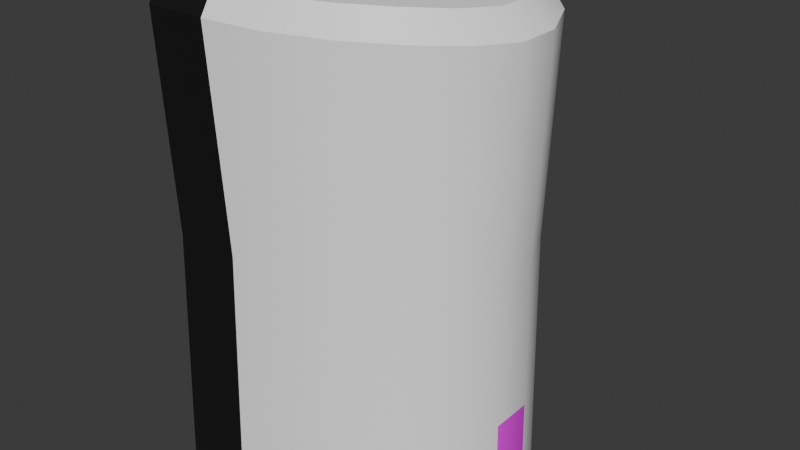 # Source: Dispensador_de_gel.blend  (saved by Blender 4.0.36; exported with 4.5.12 LTS)
import bpy
from mathutils import Matrix  # noqa: F401  (used for matrix-valued properties, if any)

bpy.ops.wm.read_factory_settings(use_empty=True)
scene = bpy.context.scene
scene.name = 'Scene'

# ---- collections
col_collection = bpy.data.collections.new('Collection'); scene.collection.children.link(col_collection)

# ---- images (referenced by path relative to the original .blend; pixels are not part of the script)
import os
ASSET_DIR = os.environ.get("B2B_ASSET_DIR", "")  # directory of the original .blend (textures are referenced by path, not embedded)
HERE = os.path.dirname(os.path.abspath(__file__))  # packed textures are extracted next to this script under _unpacked/

def load_image(name, relpath, width, height, colorspace="sRGB"):
    """Load a texture the original file referenced (path relative to the .blend, or extracted next to this script)."""
    p = next((c for c in (os.path.join(HERE, relpath), os.path.join(ASSET_DIR, relpath)) if relpath and os.path.exists(c)), "")
    if p:
        img = bpy.data.images.load(p, check_existing=True)
        img.name = name
    else:  # same state as the original file: an image datablock whose file is absent (Cycles renders it pink)
        img = bpy.data.images.new(name, width, height)
        img.source = "FILE"
        img.filepath = "//" + (relpath or name)
    img.colorspace_settings.name = colorspace
    return img
img_2_png = load_image('2.png', 'Textura/2.png', 1024, 1024, 'sRGB')

# ---- materials (node trees are filled in below, after node groups)
mat_logo = bpy.data.materials.new('Logo')
mat_logo.use_transparent_shadow = False
mat_carcasa = bpy.data.materials.new('Carcasa')
mat_carcasa.use_transparent_shadow = False
mat_material_001 = bpy.data.materials.new('Material.001')
mat_material_001.use_transparent_shadow = False

# ---- node groups
ng_auto_smooth = bpy.data.node_groups.new('Auto Smooth', 'GeometryNodeTree')
_s = ng_auto_smooth.interface.new_socket(name='Geometry', in_out='OUTPUT', socket_type='NodeSocketGeometry')
_s = ng_auto_smooth.interface.new_socket(name='Geometry', in_out='INPUT', socket_type='NodeSocketGeometry')
_s = ng_auto_smooth.interface.new_socket(name='Angle', in_out='INPUT', socket_type='NodeSocketFloat')
_s.subtype = 'ANGLE'
_s.min_value = 0.0
_s.max_value = 3.142
ng_auto_smooth.is_modifier = True
_N = ng_auto_smooth.nodes; _L = ng_auto_smooth.links
n0 = _N.new('NodeGroupOutput'); n0.name = 'Group Output'; n0.location = (480, -100)
n1 = _N.new('NodeGroupInput'); n1.name = 'Group Input'; n1.location = (-420, -300)
n2 = _N.new('NodeGroupInput'); n2.name = 'Group Input.001'; n2.location = (-60, -100)
n3 = _N.new('GeometryNodeSetShadeSmooth'); n3.name = 'Set Shade Smooth'; n3.location = (120, -100)
n3.domain = 'EDGE'
n4 = _N.new('GeometryNodeSetShadeSmooth'); n4.name = 'Set Shade Smooth.001'; n4.location = (300, -100)
n5 = _N.new('GeometryNodeInputMeshEdgeAngle'); n5.name = 'Edge Angle'; n5.location = (-420, -220)
n6 = _N.new('GeometryNodeInputEdgeSmooth'); n6.name = 'Is Edge Smooth'; n6.location = (-60, -160)
n7 = _N.new('GeometryNodeInputShadeSmooth'); n7.name = 'Is Face Smooth'; n7.location = (-240, -340)
n8 = _N.new('FunctionNodeBooleanMath'); n8.name = 'Boolean Math'; n8.location = (-60, -220)
n9 = _N.new('FunctionNodeCompare'); n9.name = 'Compare'; n9.location = (-240, -180)
n9.operation = 'LESS_EQUAL'
_L.new(n5.outputs[0], n9.inputs[0])
_L.new(n4.outputs[0], n0.inputs[0])
_L.new(n1.outputs[1], n9.inputs[1])
_L.new(n9.outputs[0], n8.inputs[0])
_L.new(n7.outputs[0], n8.inputs[1])
_L.new(n2.outputs[0], n3.inputs[0])
_L.new(n6.outputs[0], n3.inputs[1])
_L.new(n3.outputs[0], n4.inputs[0])
_L.new(n8.outputs[0], n3.inputs[2])
n0.is_active_output = True

# ---- material node trees
mat_logo.use_nodes = True; mat_logo.node_tree.nodes.clear()
_N = mat_logo.node_tree.nodes; _L = mat_logo.node_tree.links
n0 = _N.new('ShaderNodeBsdfPrincipled'); n0.name = 'Principled BSDF'; n0.location = (114, 238)
n0.inputs[3].default_value = 1.45
n1 = _N.new('ShaderNodeOutputMaterial'); n1.name = 'Material Output'; n1.location = (404, 238)
n2 = _N.new('ShaderNodeTexImage'); n2.name = 'Image Texture'; n2.location = (-212, 220)
n2.image = img_2_png
_L.new(n0.outputs[0], n1.inputs[0])
_L.new(n2.outputs[0], n0.inputs[0])
_L.new(n2.outputs[1], n0.inputs[4])
n1.is_active_output = True
mat_carcasa.use_nodes = True; mat_carcasa.node_tree.nodes.clear()
_N = mat_carcasa.node_tree.nodes; _L = mat_carcasa.node_tree.links
n0 = _N.new('ShaderNodeBsdfPrincipled'); n0.name = 'Principled BSDF'; n0.location = (10, 300)
n0.inputs[0].default_value = (1.0, 1.0, 1.0, 1.0)
n0.inputs[3].default_value = 1.45
n1 = _N.new('ShaderNodeOutputMaterial'); n1.name = 'Material Output'; n1.location = (300, 300)
_L.new(n0.outputs[0], n1.inputs[0])
n1.is_active_output = True
mat_material_001.use_nodes = True; mat_material_001.node_tree.nodes.clear()
_N = mat_material_001.node_tree.nodes; _L = mat_material_001.node_tree.links
n0 = _N.new('ShaderNodeBsdfPrincipled'); n0.name = 'Principled BSDF'; n0.location = (10, 300)
n0.inputs[0].default_value = (0.0, 0.0, 0.0, 1.0)
n0.inputs[2].default_value = 0.9197
n0.inputs[3].default_value = 1.45
n1 = _N.new('ShaderNodeOutputMaterial'); n1.name = 'Material Output'; n1.location = (300, 300)
_L.new(n0.outputs[0], n1.inputs[0])
n1.is_active_output = True

# ---- world
world_world = bpy.data.worlds.new('World'); scene.world = world_world
world_world.use_nodes = True; world_world.node_tree.nodes.clear()
_N = world_world.node_tree.nodes; _L = world_world.node_tree.links
n0 = _N.new('ShaderNodeOutputWorld'); n0.name = 'World Output'; n0.location = (300, 300)
n1 = _N.new('ShaderNodeBackground'); n1.name = 'Background'; n1.location = (10, 300)
n1.inputs[0].default_value = (0.05088, 0.05088, 0.05088, 1.0)
_L.new(n1.outputs[0], n0.inputs[0])
n0.is_active_output = True
world_world.color = (0.05088, 0.05088, 0.05088)
world_world.use_sun_shadow = False
world_world.sun_shadow_jitter_overblur = 0.0

# ---- meshes
me_cylinder = bpy.data.meshes.new('Cylinder')
me_cylinder.from_pydata([(0.0, 0.6321, -1.0), (0.2435, 0.6065, -1.0), (0.4673, 0.5318, -1.0), (0.6532, 0.4139, -1.0), (0.7862, 0.2626, -1.0), (0.8555, 0.08996, -1.0), (0.8555, -0.08996, -1.0), (0.7862, -0.2626, -1.0), (0.6532, -0.4139, -1.0), (0.4673, -0.5318, -1.0), (0.2435, -0.6065, -1.0), (0.0, -0.6321, -1.0), (-0.02361, 0.5695, 1.0), (-0.02361, 0.6321, 0.902), (0.2067, 0.5465, 1.0), (0.232, 0.6065, 0.902), (0.4183, 0.4791, 1.0), (0.4668, 0.5318, 0.902), (0.5941, 0.373, 0.9953), (0.662, 0.4139, 0.8973), (0.7199, 0.2366, 0.9834), (0.8016, 0.2626, 0.8854), (0.7854, 0.08105, 0.9691), (0.8743, 0.08996, 0.8712), (0.7854, -0.08105, 0.9691), (0.8743, -0.08996, 0.8712), (0.7199, -0.2366, 0.9834), (0.8016, -0.2626, 0.8854), (0.5941, -0.373, 0.9953), (0.662, -0.4139, 0.8973), (0.4183, -0.4791, 1.0), (0.4668, -0.5318, 0.902), (0.2067, -0.5465, 1.0), (0.232, -0.6065, 0.902), (-0.02361, -0.6321, 0.902), (-0.02361, -0.5695, 1.0), (0.01447, 0.6086, 0.01702), (0.2489, 0.5839, 0.01702), (0.4643, 0.5119, 0.01702), (0.6433, 0.3985, 0.01458), (0.7714, 0.2528, 0.008469), (0.8381, 0.08661, 0.001137), (0.8381, -0.08661, 0.001137), (0.7714, -0.2528, 0.008469), (0.6433, -0.3985, 0.01458), (0.4643, -0.5119, 0.01702), (0.2489, -0.5839, 0.01702), (0.01447, -0.6086, 0.01702), (0.2455, 0.5983, -0.6312), (0.4662, 0.5246, -0.6312), (0.6496, 0.4083, -0.632), (0.7808, 0.259, -0.6343), (0.8492, 0.08874, -0.6369), (0.8492, -0.08874, -0.6369), (0.7808, -0.259, -0.6343), (0.6496, -0.4083, -0.632), (0.4662, -0.5246, -0.6312), (0.2455, -0.5983, -0.6312), (0.005249, -0.6236, -0.6312), (0.005249, 0.6236, -0.6312), (0.2438, 0.6051, -0.9387), (0.4671, 0.5306, -0.9387), (0.6526, 0.413, -0.9389), (0.7853, 0.262, -0.9392), (0.8545, 0.08976, -0.9397), (0.8545, -0.08976, -0.9397), (0.7853, -0.262, -0.9392), (0.6526, -0.413, -0.9389), (0.4671, -0.5306, -0.9387), (0.2438, -0.6051, -0.9387), (0.000872, -0.6307, -0.9387), (0.000872, 0.6307, -0.9387)], [], [(37, 15, 17, 38), (38, 17, 19, 39), (39, 19, 21, 40), (40, 21, 23, 41), (41, 23, 25, 42), (42, 25, 27, 43), (43, 27, 29, 44), (44, 29, 31, 45), (45, 31, 33, 46), (46, 33, 34, 47), (36, 13, 15, 37), (15, 13, 12, 14), (17, 15, 14, 16), (19, 17, 16, 18), (21, 19, 18, 20), (23, 21, 20, 22), (25, 23, 22, 24), (27, 25, 24, 26), (29, 27, 26, 28), (31, 29, 28, 30), (33, 31, 30, 32), (34, 33, 32, 35), (14, 12, 35, 32, 30, 28, 26, 24, 22, 20, 18, 16), (0, 1, 2, 3, 4, 5, 6, 7, 8, 9, 10, 11), (59, 36, 37, 48), (57, 46, 47, 58), (56, 45, 46, 57), (55, 44, 45, 56), (54, 43, 44, 55), (53, 42, 43, 54), (52, 41, 42, 53), (51, 40, 41, 52), (50, 39, 40, 51), (49, 38, 39, 50), (48, 37, 38, 49), (60, 48, 49, 61), (61, 49, 50, 62), (62, 50, 51, 63), (63, 51, 52, 64), (64, 52, 53, 65), (65, 53, 54, 66), (66, 54, 55, 67), (67, 55, 56, 68), (68, 56, 57, 69), (69, 57, 58, 70), (71, 59, 48, 60), (0, 71, 60, 1), (10, 69, 70, 11), (9, 68, 69, 10), (8, 67, 68, 9), (7, 66, 67, 8), (6, 65, 66, 7), (5, 64, 65, 6), (4, 63, 64, 5), (3, 62, 63, 4), (2, 61, 62, 3), (1, 60, 61, 2)])
me_cylinder.polygons.foreach_set('use_smooth', [True] * 57)
me_cylinder.polygons.foreach_set('material_index', [1, 1, 1, 1, 1, 1, 1, 1, 1, 1, 1, 1, 1, 1, 1, 1, 1, 1, 1, 1, 1, 1, 1, 1, 1, 1, 1, 1, 1, 1, 1, 1, 1, 1, 1, 1, 1, 1, 1, 0, 1, 1, 1, 1, 1, 1, 1, 1, 1, 1, 1, 1, 1, 1, 1, 1, 1])
_uv = me_cylinder.uv_layers.new(name='UVMap')
_uv.uv.foreach_set('vector', [0.79, 0.4973, 0.6904, 0.8583, 0.6191, 0.7959, 0.6891, 0.4951, 0.6891, 0.4951, 0.6191, 0.7959, 0.5635, 0.7547, 0.6092, 0.4935, 0.6092, 0.4935, 0.5635, 0.7547, 0.5184, 0.7308, 0.5429, 0.4921, 0.5429, 0.4921, 0.5184, 0.7308, 0.4795, 0.7189, 0.4851, 0.4911, 0.4851, 0.4911, 0.4795, 0.7189, 0.4421, 0.7194, 0.4304, 0.4912, 0.4304, 0.4912, 0.4421, 0.7194, 0.4037, 0.7324, 0.3726, 0.4941, 0.3726, 0.4941, 0.4037, 0.7324, 0.3598, 0.7581, 0.3063, 0.4975, 0.3063, 0.4975, 0.3598, 0.7581, 0.3052, 0.7997, 0.2263, 0.5015, 0.2263, 0.5015, 0.3052, 0.7997, 0.2365, 0.8656, 0.1254, 0.507, 0.1254, 0.507, 0.2365, 0.8656, 0.1496, 0.9622, 0.0001205, 0.515, 0.9152, 0.5009, 0.782, 0.9557, 0.6904, 0.8583, 0.79, 0.4973, 0.6904, 0.8583, 0.782, 0.9557, 0.7223, 0.9962, 0.6557, 0.8979, 0.6191, 0.7959, 0.6904, 0.8583, 0.6557, 0.8979, 0.5971, 0.8328, 0.5635, 0.7547, 0.6191, 0.7959, 0.5971, 0.8328, 0.551, 0.7869, 0.5184, 0.7308, 0.5635, 0.7547, 0.551, 0.7869, 0.5124, 0.7599, 0.4795, 0.7189, 0.5184, 0.7308, 0.5124, 0.7599, 0.4784, 0.746, 0.4421, 0.7194, 0.4795, 0.7189, 0.4784, 0.746, 0.4444, 0.7465, 0.4037, 0.7324, 0.4421, 0.7194, 0.4444, 0.7465, 0.4104, 0.7609, 0.3598, 0.7581, 0.4037, 0.7324, 0.4104, 0.7609, 0.3736, 0.7904, 0.3052, 0.7997, 0.3598, 0.7581, 0.3736, 0.7904, 0.3276, 0.8351, 0.2365, 0.8656, 0.3052, 0.7997, 0.3276, 0.8351, 0.2725, 0.9045, 0.1496, 0.9622, 0.2365, 0.8656, 0.2725, 0.9045, 0.2089, 0.9999, 0.6557, 0.8979, 0.7223, 0.9962, 0.2089, 0.9999, 0.2725, 0.9045, 0.3276, 0.8351, 0.3736, 0.7904, 0.4104, 0.7609, 0.4444, 0.7465, 0.4784, 0.746, 0.5124, 0.7599, 0.551, 0.7869, 0.5971, 0.8328, 0.6924, 0.0001206, 0.6329, 0.08785, 0.5807, 0.1526, 0.5364, 0.1937, 0.5004, 0.22, 0.4692, 0.2316, 0.4398, 0.2322, 0.4088, 0.2202, 0.3713, 0.196, 0.3266, 0.1535, 0.2715, 0.09179, 0.2087, 0.0001206, 0.8414, 0.1477, 0.9152, 0.5009, 0.79, 0.4973, 0.7343, 0.2114, 0.1724, 0.2184, 0.1254, 0.507, 0.0001205, 0.515, 0.06145, 0.1569, 0.2582, 0.2606, 0.2263, 0.5015, 0.1254, 0.507, 0.1724, 0.2184, 0.3288, 0.2868, 0.3063, 0.4975, 0.2263, 0.5015, 0.2582, 0.2606, 0.3843, 0.3014, 0.3726, 0.4941, 0.3063, 0.4975, 0.3288, 0.2868, 0.4324, 0.3081, 0.4304, 0.4912, 0.3726, 0.4941, 0.3843, 0.3014, 0.4781, 0.3067, 0.4851, 0.4911, 0.4304, 0.4912, 0.4324, 0.3081, 0.526, 0.2994, 0.5429, 0.4921, 0.4851, 0.4911, 0.4781, 0.3067, 0.581, 0.2836, 0.6092, 0.4935, 0.5429, 0.4921, 0.526, 0.2994, 0.6504, 0.2559, 0.6891, 0.4951, 0.6092, 0.4935, 0.581, 0.2836, 0.7343, 0.2114, 0.79, 0.4973, 0.6891, 0.4951, 0.6504, 0.2559, 0.6519, 0.1038, 0.7343, 0.2114, 0.6504, 0.2559, 0.5943, 0.1666, 0.5943, 0.1666, 0.6504, 0.2559, 0.581, 0.2836, 0.546, 0.2063, 0.546, 0.2063, 0.581, 0.2836, 0.526, 0.2994, 0.5058, 0.231, 0.9805, 0.0001205, 0.9805, 0.1071, 0.9162, 0.1064, 0.9154, 0.0001952, 0.5938, 7.696e-05, 0.5904, 0.9999, 0.006525, 0.9999, 0.003177, 7.716e-05, 0.9805, 0.2132, 0.9799, 0.3194, 0.9155, 0.3201, 0.9154, 0.2132, 0.4036, 0.2314, 0.3843, 0.3014, 0.3288, 0.2868, 0.3621, 0.2088, 0.3621, 0.2088, 0.3288, 0.2868, 0.2582, 0.2606, 0.313, 0.1681, 0.313, 0.1681, 0.2582, 0.2606, 0.1724, 0.2184, 0.2527, 0.1081, 0.2527, 0.1081, 0.1724, 0.2184, 0.06145, 0.1569, 0.183, 0.01864, 0.7174, 0.0171, 0.8414, 0.1477, 0.7343, 0.2114, 0.6519, 0.1038, 0.6924, 0.0001206, 0.7174, 0.0171, 0.6519, 0.1038, 0.6329, 0.08785, 0.2715, 0.09179, 0.2527, 0.1081, 0.183, 0.01864, 0.2087, 0.0001206, 0.3266, 0.1535, 0.313, 0.1681, 0.2527, 0.1081, 0.2715, 0.09179, 0.3713, 0.196, 0.3621, 0.2088, 0.313, 0.1681, 0.3266, 0.1535, 0.4088, 0.2202, 0.4036, 0.2314, 0.3621, 0.2088, 0.3713, 0.196, 0.4398, 0.2322, 0.4378, 0.2428, 0.4036, 0.2314, 0.4088, 0.2202, 0.4692, 0.2316, 0.4712, 0.2429, 0.4378, 0.2428, 0.4398, 0.2322, 0.5004, 0.22, 0.5058, 0.231, 0.4712, 0.2429, 0.4692, 0.2316, 0.5364, 0.1937, 0.546, 0.2063, 0.5058, 0.231, 0.5004, 0.22, 0.5807, 0.1526, 0.5943, 0.1666, 0.546, 0.2063, 0.5364, 0.1937, 0.6329, 0.08785, 0.6519, 0.1038, 0.5943, 0.1666, 0.5807, 0.1526])
me_cylinder.materials.append(mat_logo)
me_cylinder.materials.append(mat_carcasa)
me_cylinder.update()
me_cylinder_001 = bpy.data.meshes.new('Cylinder.001')
me_cylinder_001.from_pydata([(0.0, 0.6321, -1.0), (0.0, -0.6321, -1.0), (-0.02361, 0.5695, 1.0), (-0.02361, 0.6321, 0.902), (-0.02361, -0.6321, 0.902), (-0.02361, -0.5695, 1.0), (-0.2867, 0.6321, -1.0), (-0.2867, -0.6321, -1.0), (-0.2867, 0.5695, 1.0), (-0.2867, 0.6321, 0.902), (-0.2867, -0.6321, 0.902), (-0.2867, -0.5695, 1.0), (0.01447, 0.6086, 0.01702), (0.01447, -0.6086, 0.01702), (-0.2615, 0.6086, 0.01702), (-0.2615, -0.6086, 0.01702)], [], [(0, 1, 7, 6), (5, 2, 8, 11), (13, 4, 10, 15), (2, 3, 9, 8), (12, 0, 6, 14), (4, 5, 11, 10), (3, 12, 14, 9), (1, 13, 15, 7), (9, 14, 6, 7, 15, 10, 11, 8)])
me_cylinder_001.polygons.foreach_set('use_smooth', [True] * 9)
_uv = me_cylinder_001.uv_layers.new(name='UVMap')
_uv.uv.foreach_set('vector', [1.0, 0.5, 0.5, 0.5, 0.5, 0.5, 1.0, 0.5, 0.5247, 1.0, 0.9753, 1.0, 0.9753, 1.0, 0.5247, 1.0, 0.5, 0.7543, 0.5, 0.9755, 0.5, 0.9755, 0.5, 0.7543, 0.9753, 1.0, 1.0, 0.9755, 1.0, 0.9755, 0.9753, 1.0, 1.0, 0.7543, 1.0, 0.5, 1.0, 0.5, 1.0, 0.7543, 0.5, 0.9755, 0.5247, 1.0, 0.5247, 1.0, 0.5, 0.9755, 1.0, 0.9755, 1.0, 0.7543, 1.0, 0.7543, 1.0, 0.9755, 0.5, 0.5, 0.5, 0.7543, 0.5, 0.7543, 0.5, 0.5, 1.0, 0.9755, 1.0, 0.7543, 1.0, 0.5, 0.5, 0.5, 0.5, 0.7543, 0.5, 0.9755, 0.5247, 1.0, 0.9753, 1.0])
me_cylinder_001.materials.append(mat_material_001)
me_cylinder_001.update()

# ---- objects
ob_dispensador_gel = bpy.data.objects.new('Dispensador gel', me_cylinder)
ob_soporte = bpy.data.objects.new('Soporte', me_cylinder_001)

# ---- transforms, parenting, visibility, modifiers, constraints
ob_dispensador_gel.location = (0.0, 0.0, 0.0)
_m = ob_dispensador_gel.modifiers.new('Boolean', 'BOOLEAN')
_m = ob_dispensador_gel.modifiers.new('Auto Smooth', 'NODES')
_m.node_group = ng_auto_smooth
_gi = [s.identifier for s in ng_auto_smooth.interface.items_tree if s.item_type == 'SOCKET' and s.in_out == 'INPUT']
_m[_gi[1]] = 0.5236  # Angle
ob_soporte.location = (0.0, 0.0, 0.0)
_m = ob_soporte.modifiers.new('Auto Smooth', 'NODES')
_m.node_group = ng_auto_smooth
_gi = [s.identifier for s in ng_auto_smooth.interface.items_tree if s.item_type == 'SOCKET' and s.in_out == 'INPUT']
_m[_gi[1]] = 0.5236  # Angle

# ---- collection membership
col_collection.objects.link(ob_dispensador_gel)
col_collection.objects.link(ob_soporte)

# ---- scene / render settings (as saved in the file)
scene.frame_start = 1; scene.frame_end = 250; scene.frame_set(114)
scene.render.engine = 'BLENDER_EEVEE_NEXT'
scene.cycles.sampling_pattern = 'TABULATED_SOBOL'
bpy.context.view_layer.update()

# ---- added for rendering (the .blend has no active camera and no usable light): camera, sun
cam_auto = bpy.data.cameras.new('AutoCamera')
cam_auto.lens = 50.0
cam_auto.sensor_width = 36.0
cam_auto.clip_end = 1000.0
ob_auto_camera = bpy.data.objects.new('AutoCamera', cam_auto)
scene.collection.objects.link(ob_auto_camera)
ob_auto_camera.location = (2.73231, -2.92618, 1.95079)
ob_auto_camera.rotation_euler = (1.09748, -7.21219e-08, 0.694738)
scene.camera = ob_auto_camera
light_auto_sun = bpy.data.lights.new('AutoSun', 'SUN')
light_auto_sun.energy = 3.0
light_auto_sun.angle = 0.0523599
ob_auto_sun = bpy.data.objects.new('AutoSun', light_auto_sun)
scene.collection.objects.link(ob_auto_sun)
ob_auto_sun.rotation_euler = (0.872665, 0.174533, 0.523599)
bpy.context.view_layer.update()
